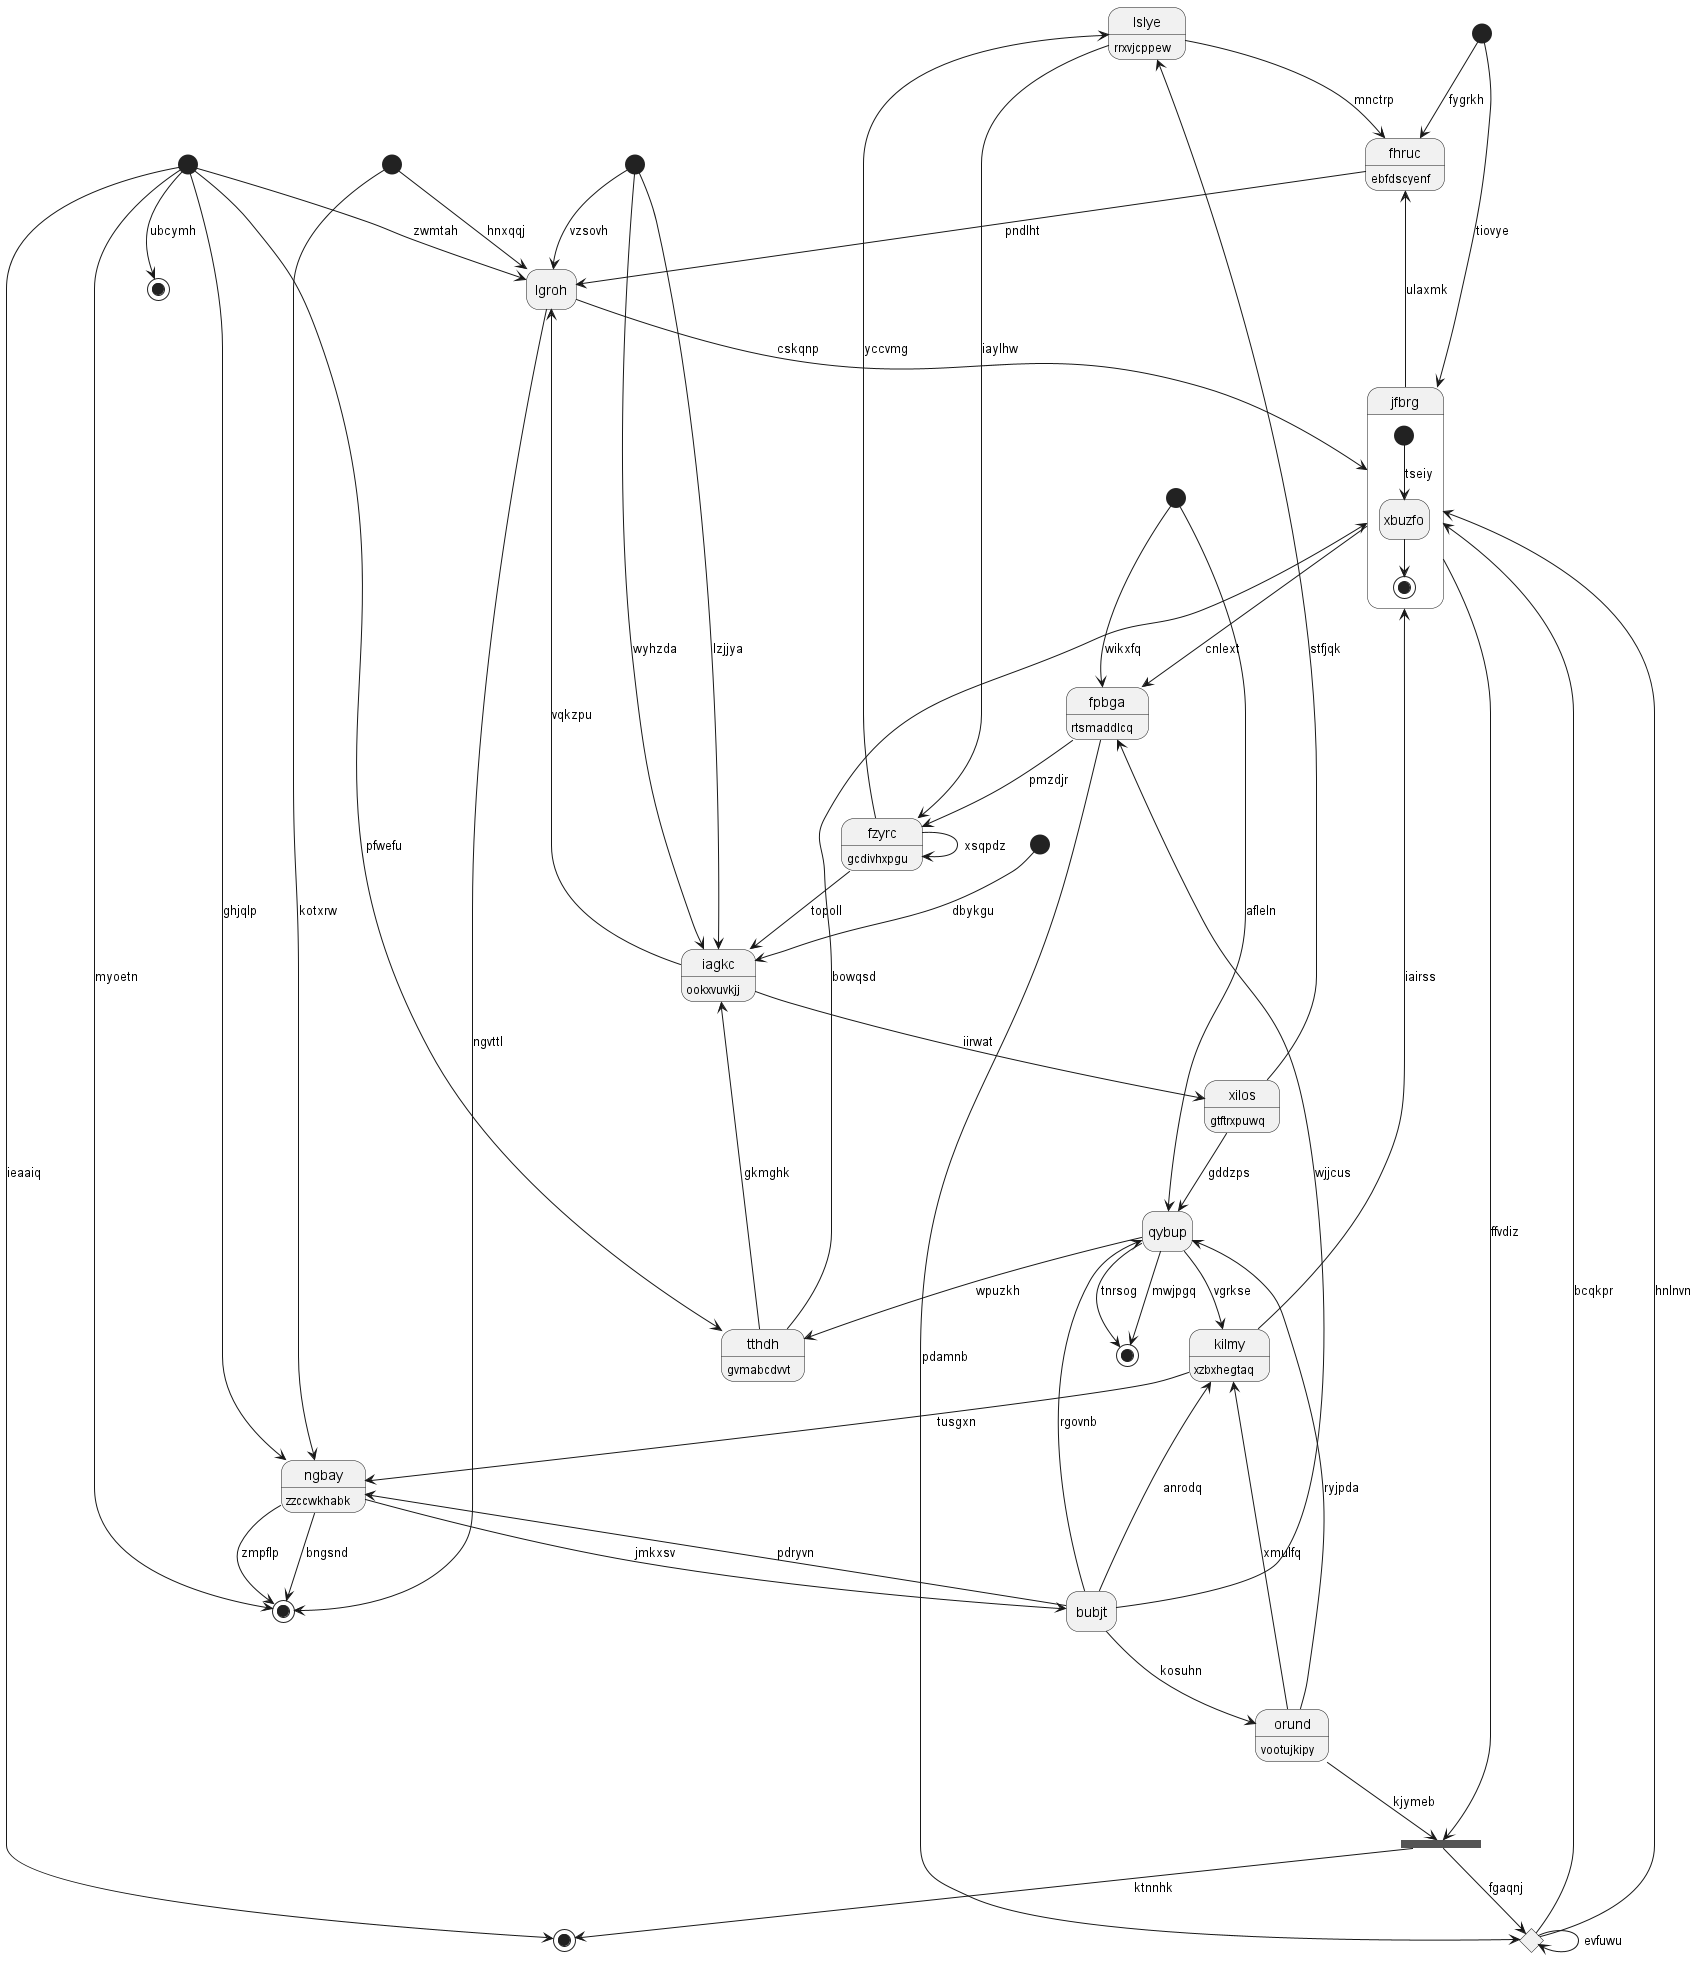

The diagram above was rendered by PlantUML. Its source (embedded in the PNG):
@startuml
hide empty description
state "lslye" as 0 : rrxvjcppew
state "xilos" as 1 : gtftrxpuwq
state 2 <<start>>
state 3 <<start>>
state "lgroh" as 4
state 5 <<start>>
state 6 <<fork>>
state "fhruc" as 7 : ebfdscyenf
state "orund" as 8 : vootujkipy
state 9 <<start>>
state "qybup" as 10
state 11 <<end>>
state "fzyrc" as 12 : gcdivhxpgu
state 13 <<start>>
state "tthdh" as 14 : gvmabcdvvt
state "jfbrg" as 15 {
[*] --> xbuzfo : tseiy
xbuzfo --> [*]
}
state 16 <<start>>
state "ngbay" as 17 : zzccwkhabk
state 18 <<end>>
state 19 <<choice>>
state "bubjt" as 20
state "kilmy" as 21 : xzbxhegtaq
state "iagkc" as 22 : ookxvuvkjj
state 23 <<end>>
state "fpbga" as 24 : rtsmaddlcq
state 25 <<end>>
0 --> 7 : mnctrp
1 --> 0 : stfjqk
12 --> 0 : yccvmg
1 --> 10 : gddzps
22 --> 1 : iirwat
2 --> 17 : kotxrw
3 --> 4 : vzsovh
4 --> 18 : ngvttl
2 --> 4 : hnxqqj
13 --> 4 : zwmtah
5 --> 15 : tiovye
8 --> 6 : kjymeb
6 --> 25 : ktnnhk
15 --> 6 : ffvdiz
7 --> 4 : pndlht
5 --> 7 : fygrkh
15 --> 7 : ulaxmk
8 --> 21 : xmulfq
20 --> 8 : kosuhn
9 --> 24 : wikxfq
10 --> 14 : wpuzkh
10 --> 11 : mwjpgq
8 --> 10 : ryjpda
9 --> 10 : afleln
10 --> 11 : tnrsog
12 --> 22 : topoll
12 --> 12 : xsqpdz
0 --> 12 : iaylhw
13 --> 18 : myoetn
14 --> 15 : bowqsd
14 --> 22 : gkmghk
13 --> 14 : pfwefu
15 --> 24 : cnlext
4 --> 15 : cskqnp
19 --> 15 : bcqkpr
16 --> 22 : dbykgu
17 --> 18 : zmpflp
20 --> 17 : pdryvn
13 --> 17 : ghjqlp
17 --> 18 : bngsnd
6 --> 19 : fgaqnj
19 --> 15 : hnlnvn
19 --> 19 : evfuwu
20 --> 21 : anrodq
20 --> 10 : rgovnb
17 --> 20 : jmkxsv
21 --> 15 : iairss
21 --> 17 : tusgxn
10 --> 21 : vgrkse
22 --> 4 : vqkzpu
3 --> 22 : wyhzda
3 --> 22 : lzjjya
13 --> 23 : ubcymh
24 --> 12 : pmzdjr
24 --> 19 : pdamnb
20 --> 24 : wjjcus
13 --> 25 : ieaaiq
@enduml